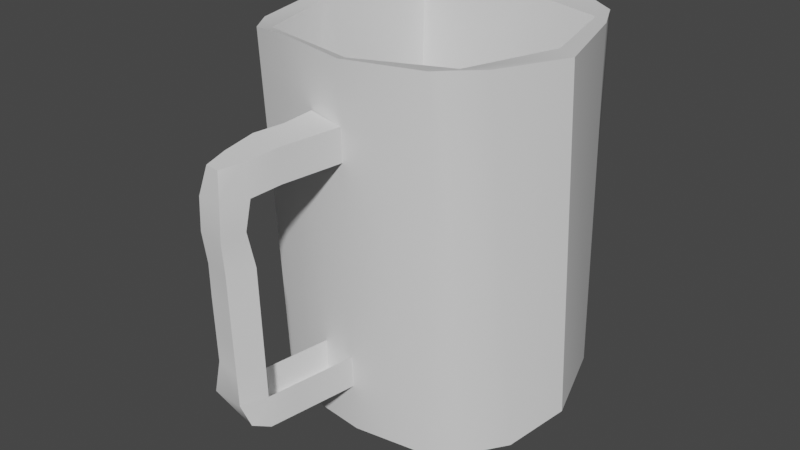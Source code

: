 # Source: mug.blend  (saved by Blender 3.5.10; exported with 4.5.12 LTS)
import bpy
from mathutils import Matrix  # noqa: F401  (used for matrix-valued properties, if any)

bpy.ops.wm.read_factory_settings(use_empty=True)
scene = bpy.context.scene
scene.name = 'Scene'

# ---- collections
col_collection = bpy.data.collections.new('Collection'); scene.collection.children.link(col_collection)

# ---- materials (node trees are filled in below, after node groups)
mat_material = bpy.data.materials.new('Material')
mat_material.alpha_threshold = 0.0
mat_material.use_transparent_shadow = False
mat_material.roughness = 0.5
mat_material.line_color = (0.0, 0.0, 0.0, 1.0)

# ---- node groups
ng_auto_smooth = bpy.data.node_groups.new('Auto Smooth', 'GeometryNodeTree')
_s = ng_auto_smooth.interface.new_socket(name='Geometry', in_out='OUTPUT', socket_type='NodeSocketGeometry')
_s = ng_auto_smooth.interface.new_socket(name='Geometry', in_out='INPUT', socket_type='NodeSocketGeometry')
_s = ng_auto_smooth.interface.new_socket(name='Angle', in_out='INPUT', socket_type='NodeSocketFloat')
_s.subtype = 'ANGLE'
_s.min_value = 0.0
_s.max_value = 3.142
ng_auto_smooth.is_modifier = True
_N = ng_auto_smooth.nodes; _L = ng_auto_smooth.links
n0 = _N.new('NodeGroupOutput'); n0.name = 'Group Output'; n0.location = (480, -100)
n1 = _N.new('NodeGroupInput'); n1.name = 'Group Input'; n1.location = (-420, -300)
n2 = _N.new('NodeGroupInput'); n2.name = 'Group Input.001'; n2.location = (-60, -100)
n3 = _N.new('GeometryNodeSetShadeSmooth'); n3.name = 'Set Shade Smooth'; n3.location = (120, -100)
n3.domain = 'EDGE'
n4 = _N.new('GeometryNodeSetShadeSmooth'); n4.name = 'Set Shade Smooth.001'; n4.location = (300, -100)
n5 = _N.new('GeometryNodeInputMeshEdgeAngle'); n5.name = 'Edge Angle'; n5.location = (-420, -220)
n6 = _N.new('GeometryNodeInputEdgeSmooth'); n6.name = 'Is Edge Smooth'; n6.location = (-60, -160)
n7 = _N.new('GeometryNodeInputShadeSmooth'); n7.name = 'Is Face Smooth'; n7.location = (-240, -340)
n8 = _N.new('FunctionNodeBooleanMath'); n8.name = 'Boolean Math'; n8.location = (-60, -220)
n9 = _N.new('FunctionNodeCompare'); n9.name = 'Compare'; n9.location = (-240, -180)
n9.operation = 'LESS_EQUAL'
_L.new(n5.outputs[0], n9.inputs[0])
_L.new(n4.outputs[0], n0.inputs[0])
_L.new(n1.outputs[1], n9.inputs[1])
_L.new(n9.outputs[0], n8.inputs[0])
_L.new(n7.outputs[0], n8.inputs[1])
_L.new(n2.outputs[0], n3.inputs[0])
_L.new(n6.outputs[0], n3.inputs[1])
_L.new(n3.outputs[0], n4.inputs[0])
_L.new(n8.outputs[0], n3.inputs[2])
n0.is_active_output = True

# ---- material node trees
mat_material.use_nodes = True; mat_material.node_tree.nodes.clear()
_N = mat_material.node_tree.nodes; _L = mat_material.node_tree.links
n0 = _N.new('ShaderNodeOutputMaterial'); n0.name = 'Material Output'; n0.location = (300, 300)
n1 = _N.new('ShaderNodeBsdfPrincipled'); n1.name = 'Principled BSDF'; n1.location = (10, 300)
n1.distribution = 'GGX'
n1.subsurface_method = 'RANDOM_WALK_SKIN'
n1.inputs[3].default_value = 1.45
n1.inputs[27].default_value = (0.0, 0.0, 0.0, 1.0)
n1.inputs[28].default_value = 1.0
_L.new(n1.outputs[0], n0.inputs[0])
n0.is_active_output = True

# ---- world
world_world = bpy.data.worlds.new('World'); scene.world = world_world
world_world.use_nodes = True; world_world.node_tree.nodes.clear()
_N = world_world.node_tree.nodes; _L = world_world.node_tree.links
n0 = _N.new('ShaderNodeOutputWorld'); n0.name = 'World Output'; n0.location = (300, 300)
n1 = _N.new('ShaderNodeBackground'); n1.name = 'Background'; n1.location = (10, 300)
n1.inputs[0].default_value = (0.05088, 0.05088, 0.05088, 1.0)
_L.new(n1.outputs[0], n0.inputs[0])
n0.is_active_output = True
world_world.color = (0.05088, 0.05088, 0.05088)
world_world.use_sun_shadow = False
world_world.sun_shadow_jitter_overblur = 0.0

# ---- meshes
me_cube = bpy.data.meshes.new('Cube')
me_cube.from_pydata([(0.585, 0.6616, 1.075), (0.5293, 0.7751, -0.9496), (0.5134, -0.5965, 1.071), (0.618, -0.5214, -1.001), (-0.5847, 0.6876, 1.086), (-0.6682, 0.7238, -0.9839), (-0.6042, -0.6589, 1.063), (-0.591, -0.5524, -0.9949), (0.0004525, 0.862, -1.03), (0.01989, -0.7605, 1.063), (0.03448, -0.6995, -1.016), (0.01344, 0.8472, 1.08), (-0.7502, -0.01065, -0.9962), (0.8104, -0.03352, 1.051), (-0.8704, 0.002729, 1.038), (0.85, 0.03935, -0.9374), (0.0, 0.0, -1.0), (-0.6229, -0.3904, -0.9829), (0.6356, -0.4438, 1.061), (0.0, -0.5, -1.0), (0.02626, -0.7118, 1.056), (-0.7021, -0.5108, 1.061), (0.7572, -0.3044, -1.004), (-0.7424, 0.5217, 1.084), (0.6601, 0.5747, -0.9557), (-0.7198, 0.5821, -1.021), (0.6784, 0.4647, 1.069), (0.0, 0.5, -1.0), (0.01296, 0.7129, 1.066), (-0.5113, 0.816, -0.9539), (-0.4135, -0.6773, 1.073), (-0.3454, -0.656, -1.016), (-0.4726, 0.7357, 1.083), (-0.5, 0.0, -1.0), (-0.7914, 0.02711, 1.024), (-0.5, -0.5, -1.0), (-0.5873, -0.5718, 1.044), (-0.5744, 0.6139, 1.063), (-0.5, 0.5, -1.0), (0.4607, -0.6272, -1.023), (0.4312, 0.7741, 1.072), (0.4158, 0.8316, -0.9739), (0.453, -0.6514, 1.069), (0.7049, 0.007947, 1.061), (0.5, 0.0, -1.0), (0.5208, -0.5102, 1.058), (0.5, -0.5, -1.0), (0.5, 0.5, -1.0), (0.5576, 0.5684, 1.055), (0.0, 0.0, -0.8564), (0.0, -0.5, 0.1865), (0.0, 0.5, 0.1865), (-0.5, 0.0, 0.1865), (-0.5, -0.5, 0.1865), (-0.5, 0.5, 0.1865), (0.5, 0.0, 0.1865), (0.5, -0.5, 0.1865), (0.5, 0.5, 0.1865), (0.0, -0.5, -0.03861), (0.0, 0.5, -0.03861), (-0.5, 0.0, -0.03861), (-0.5, -0.5, -0.03861), (-0.5, 0.5, -0.03861), (0.5, 0.0, -0.03861), (0.5, -0.5, -0.03861), (0.5, 0.5, -0.03861), (0.0, -0.5, 0.1856), (0.0, 0.5, 0.1856), (-0.5, 0.0, 0.1856), (-0.5, -0.5, 0.1856), (-0.5, 0.5, 0.1856), (0.5, 0.0, 0.1856), (0.5, -0.5, 0.1856), (0.5, 0.5, 0.1856), (0.0, -0.5, -0.04048), (0.0, 0.5, -0.04048), (-0.5, 0.0, -0.04048), (-0.5, -0.5, -0.04048), (-0.5, 0.5, -0.04048), (0.5, 0.0, -0.04048), (0.5, -0.5, -0.04048), (0.5, 0.5, -0.04048), (0.0, -0.5, -0.8564), (0.0, 0.5, -0.8564), (-0.5, 0.0, -0.8564), (-0.5, -0.5, -0.8564), (-0.5, 0.5, -0.8564), (0.5, 0.0, -0.8564), (0.5, -0.5, -0.8564), (0.5, 0.5, -0.8564)], [], [(36, 21, 6, 30), (31, 30, 6, 7), (25, 23, 4, 5), (46, 22, 3, 39), (22, 18, 2, 3), (41, 40, 0, 1), (29, 32, 11, 8), (35, 19, 10, 31), (39, 42, 9, 10), (45, 20, 9, 42), (45, 43, 55, 56), (38, 27, 16, 33), (24, 26, 13, 15), (47, 24, 15, 44), (17, 21, 14, 12), (37, 23, 14, 34), (7, 6, 21, 17), (43, 48, 57, 55), (33, 16, 19, 35), (15, 13, 18, 22), (44, 15, 22, 46), (34, 14, 21, 36), (32, 4, 23, 37), (41, 1, 24, 47), (1, 0, 26, 24), (29, 8, 27, 38), (40, 11, 28, 48), (12, 14, 23, 25), (5, 29, 38, 25), (11, 32, 37, 28), (20, 45, 56, 50), (12, 33, 35, 17), (34, 36, 53, 52), (25, 38, 33, 12), (17, 35, 31, 7), (5, 4, 32, 29), (10, 9, 30, 31), (20, 36, 30, 9), (0, 40, 48, 26), (8, 41, 47, 27), (16, 44, 46, 19), (13, 43, 45, 18), (27, 47, 44, 16), (26, 48, 43, 13), (18, 45, 42, 2), (3, 2, 42, 39), (8, 11, 40, 41), (19, 46, 39, 10), (50, 56, 64, 58), (56, 55, 63, 64), (53, 50, 58, 61), (52, 53, 61, 60), (36, 20, 50, 53), (48, 28, 51, 57), (28, 37, 54, 51), (37, 34, 52, 54), (61, 58, 66, 69), (60, 61, 69, 68), (65, 59, 67, 73), (63, 65, 73, 71), (54, 52, 60, 62), (51, 54, 62, 59), (55, 57, 65, 63), (57, 51, 59, 65), (73, 67, 75, 81), (71, 73, 81, 79), (67, 70, 78, 75), (70, 68, 76, 78), (64, 63, 71, 72), (58, 64, 72, 66), (62, 60, 68, 70), (59, 62, 70, 67), (75, 78, 86, 83), (78, 76, 84, 86), (74, 80, 88, 82), (80, 79, 87, 88), (68, 69, 77, 76), (69, 66, 74, 77), (72, 71, 79, 80), (66, 72, 80, 74), (89, 83, 49, 87), (87, 49, 82, 88), (49, 84, 85, 82), (83, 86, 84, 49), (79, 81, 89, 87), (81, 75, 83, 89), (76, 77, 85, 84), (77, 74, 82, 85)])
me_cube.polygons.foreach_set('use_smooth', [True] * 88)
_uv = me_cube.uv_layers.new(name='UVMap')
_uv.uv.foreach_set('vector', [0.8125, 0.6875, 0.875, 0.6875, 0.875, 0.75, 0.8125, 0.75, 0.375, 0.9375, 0.625, 0.9375, 0.625, 1.0, 0.375, 1.0, 0.375, 0.1875, 0.625, 0.1875, 0.625, 0.25, 0.375, 0.25, 0.3125, 0.6875, 0.375, 0.6875, 0.375, 0.75, 0.3125, 0.75, 0.375, 0.6875, 0.625, 0.6875, 0.625, 0.75, 0.375, 0.75, 0.375, 0.4375, 0.625, 0.4375, 0.625, 0.5, 0.375, 0.5, 0.375, 0.3125, 0.625, 0.3125, 0.625, 0.375, 0.375, 0.375, 0.1875, 0.6875, 0.25, 0.6875, 0.25, 0.75, 0.1875, 0.75, 0.375, 0.8125, 0.625, 0.8125, 0.625, 0.875, 0.375, 0.875, 0.6875, 0.6875, 0.75, 0.6875, 0.75, 0.75, 0.6875, 0.75, 0.6875, 0.6875, 0.6875, 0.625, 0.6875, 0.625, 0.6875, 0.6875, 0.1875, 0.5625, 0.25, 0.5625, 0.25, 0.625, 0.1875, 0.625, 0.375, 0.5625, 0.625, 0.5625, 0.625, 0.625, 0.375, 0.625, 0.3125, 0.5625, 0.375, 0.5625, 0.375, 0.625, 0.3125, 0.625, 0.375, 0.0625, 0.625, 0.0625, 0.625, 0.125, 0.375, 0.125, 0.8125, 0.5625, 0.875, 0.5625, 0.875, 0.625, 0.8125, 0.625, 0.375, 0.0, 0.625, 0.0, 0.625, 0.0625, 0.375, 0.0625, 0.6875, 0.625, 0.6875, 0.5625, 0.6875, 0.5625, 0.6875, 0.625, 0.1875, 0.625, 0.25, 0.625, 0.25, 0.6875, 0.1875, 0.6875, 0.375, 0.625, 0.625, 0.625, 0.625, 0.6875, 0.375, 0.6875, 0.3125, 0.625, 0.375, 0.625, 0.375, 0.6875, 0.3125, 0.6875, 0.8125, 0.625, 0.875, 0.625, 0.875, 0.6875, 0.8125, 0.6875, 0.8125, 0.5, 0.875, 0.5, 0.875, 0.5625, 0.8125, 0.5625, 0.3125, 0.5, 0.375, 0.5, 0.375, 0.5625, 0.3125, 0.5625, 0.375, 0.5, 0.625, 0.5, 0.625, 0.5625, 0.375, 0.5625, 0.1875, 0.5, 0.25, 0.5, 0.25, 0.5625, 0.1875, 0.5625, 0.6875, 0.5, 0.75, 0.5, 0.75, 0.5625, 0.6875, 0.5625, 0.375, 0.125, 0.625, 0.125, 0.625, 0.1875, 0.375, 0.1875, 0.125, 0.5, 0.1875, 0.5, 0.1875, 0.5625, 0.125, 0.5625, 0.75, 0.5, 0.8125, 0.5, 0.8125, 0.5625, 0.75, 0.5625, 0.75, 0.6875, 0.6875, 0.6875, 0.6875, 0.6875, 0.75, 0.6875, 0.125, 0.625, 0.1875, 0.625, 0.1875, 0.6875, 0.125, 0.6875, 0.8125, 0.625, 0.8125, 0.6875, 0.8125, 0.6875, 0.8125, 0.625, 0.125, 0.5625, 0.1875, 0.5625, 0.1875, 0.625, 0.125, 0.625, 0.125, 0.6875, 0.1875, 0.6875, 0.1875, 0.75, 0.125, 0.75, 0.375, 0.25, 0.625, 0.25, 0.625, 0.3125, 0.375, 0.3125, 0.375, 0.875, 0.625, 0.875, 0.625, 0.9375, 0.375, 0.9375, 0.75, 0.6875, 0.8125, 0.6875, 0.8125, 0.75, 0.75, 0.75, 0.625, 0.5, 0.6875, 0.5, 0.6875, 0.5625, 0.625, 0.5625, 0.25, 0.5, 0.3125, 0.5, 0.3125, 0.5625, 0.25, 0.5625, 0.25, 0.625, 0.3125, 0.625, 0.3125, 0.6875, 0.25, 0.6875, 0.625, 0.625, 0.6875, 0.625, 0.6875, 0.6875, 0.625, 0.6875, 0.25, 0.5625, 0.3125, 0.5625, 0.3125, 0.625, 0.25, 0.625, 0.625, 0.5625, 0.6875, 0.5625, 0.6875, 0.625, 0.625, 0.625, 0.625, 0.6875, 0.6875, 0.6875, 0.6875, 0.75, 0.625, 0.75, 0.375, 0.75, 0.625, 0.75, 0.625, 0.8125, 0.375, 0.8125, 0.375, 0.375, 0.625, 0.375, 0.625, 0.4375, 0.375, 0.4375, 0.25, 0.6875, 0.3125, 0.6875, 0.3125, 0.75, 0.25, 0.75, 0.75, 0.6875, 0.6875, 0.6875, 0.6875, 0.6875, 0.75, 0.6875, 0.6875, 0.6875, 0.6875, 0.625, 0.6875, 0.625, 0.6875, 0.6875, 0.8125, 0.6875, 0.75, 0.6875, 0.75, 0.6875, 0.8125, 0.6875, 0.8125, 0.625, 0.8125, 0.6875, 0.8125, 0.6875, 0.8125, 0.625, 0.8125, 0.6875, 0.75, 0.6875, 0.75, 0.6875, 0.8125, 0.6875, 0.6875, 0.5625, 0.75, 0.5625, 0.75, 0.5625, 0.6875, 0.5625, 0.75, 0.5625, 0.8125, 0.5625, 0.8125, 0.5625, 0.75, 0.5625, 0.8125, 0.5625, 0.8125, 0.625, 0.8125, 0.625, 0.8125, 0.5625, 0.8125, 0.6875, 0.75, 0.6875, 0.75, 0.6875, 0.8125, 0.6875, 0.8125, 0.625, 0.8125, 0.6875, 0.8125, 0.6875, 0.8125, 0.625, 0.6875, 0.5625, 0.75, 0.5625, 0.75, 0.5625, 0.6875, 0.5625, 0.6875, 0.625, 0.6875, 0.5625, 0.6875, 0.5625, 0.6875, 0.625, 0.8125, 0.5625, 0.8125, 0.625, 0.8125, 0.625, 0.8125, 0.5625, 0.75, 0.5625, 0.8125, 0.5625, 0.8125, 0.5625, 0.75, 0.5625, 0.6875, 0.625, 0.6875, 0.5625, 0.6875, 0.5625, 0.6875, 0.625, 0.6875, 0.5625, 0.75, 0.5625, 0.75, 0.5625, 0.6875, 0.5625, 0.6875, 0.5625, 0.75, 0.5625, 0.75, 0.5625, 0.6875, 0.5625, 0.6875, 0.625, 0.6875, 0.5625, 0.6875, 0.5625, 0.6875, 0.625, 0.75, 0.5625, 0.8125, 0.5625, 0.8125, 0.5625, 0.75, 0.5625, 0.8125, 0.5625, 0.8125, 0.625, 0.8125, 0.625, 0.8125, 0.5625, 0.6875, 0.6875, 0.6875, 0.625, 0.6875, 0.625, 0.6875, 0.6875, 0.75, 0.6875, 0.6875, 0.6875, 0.6875, 0.6875, 0.75, 0.6875, 0.8125, 0.5625, 0.8125, 0.625, 0.8125, 0.625, 0.8125, 0.5625, 0.75, 0.5625, 0.8125, 0.5625, 0.8125, 0.5625, 0.75, 0.5625, 0.75, 0.5625, 0.8125, 0.5625, 0.8125, 0.5625, 0.75, 0.5625, 0.8125, 0.5625, 0.8125, 0.625, 0.8125, 0.625, 0.8125, 0.5625, 0.75, 0.6875, 0.6875, 0.6875, 0.6875, 0.6875, 0.75, 0.6875, 0.6875, 0.6875, 0.6875, 0.625, 0.6875, 0.625, 0.6875, 0.6875, 0.8125, 0.625, 0.8125, 0.6875, 0.8125, 0.6875, 0.8125, 0.625, 0.8125, 0.6875, 0.75, 0.6875, 0.75, 0.6875, 0.8125, 0.6875, 0.6875, 0.6875, 0.6875, 0.625, 0.6875, 0.625, 0.6875, 0.6875, 0.75, 0.6875, 0.6875, 0.6875, 0.6875, 0.6875, 0.75, 0.6875, 0.6875, 0.5625, 0.75, 0.5625, 0.75, 0.625, 0.6875, 0.625, 0.6875, 0.625, 0.75, 0.625, 0.75, 0.6875, 0.6875, 0.6875, 0.75, 0.625, 0.8125, 0.625, 0.8125, 0.6875, 0.75, 0.6875, 0.75, 0.5625, 0.8125, 0.5625, 0.8125, 0.625, 0.75, 0.625, 0.6875, 0.625, 0.6875, 0.5625, 0.6875, 0.5625, 0.6875, 0.625, 0.6875, 0.5625, 0.75, 0.5625, 0.75, 0.5625, 0.6875, 0.5625, 0.8125, 0.625, 0.8125, 0.6875, 0.8125, 0.6875, 0.8125, 0.625, 0.8125, 0.6875, 0.75, 0.6875, 0.75, 0.6875, 0.8125, 0.6875])
me_cube.materials.append(mat_material)
me_cube.use_mirror_vertex_groups = False
me_cube.update()
me_cube_001 = bpy.data.meshes.new('Cube.001')
me_cube_001.from_pydata([(-0.7385, -0.106, -0.342), (-0.6406, -0.1455, 0.3015), (-0.7385, 0.106, -0.342), (-0.6406, 0.07944, 0.2808), (0.7385, -0.106, -0.342), (0.6973, -0.05075, 0.2876), (0.7536, 0.1166, -0.3364), (0.6847, 0.05604, 0.2806), (0.0, 0.07808, 0.3195), (0.0, -0.07808, 0.3195), (0.3663, 0.06711, 0.3403), (0.3609, -0.08728, 0.331), (-0.3692, -0.07808, 0.3195), (-0.3692, 0.07808, 0.3195), (-0.7385, -0.106, 0.0), (-0.7385, 0.106, 0.0), (0.7385, 0.106, 0.0), (0.7385, -0.106, 0.0), (-0.7385, -0.106, 0.171), (-0.7385, 0.106, 0.171), (0.7076, 0.08828, 0.1639), (0.7196, -0.101, 0.1777), (0.0, -0.106, 0.171), (0.0, 0.106, 0.2011), (0.3686, -0.08128, 0.1915), (0.3643, 0.08121, 0.1996), (-0.3692, 0.106, 0.171), (-0.3692, -0.106, 0.171), (-0.7385, 0.106, -0.171), (0.7385, 0.106, -0.171), (0.7385, -0.106, -0.171), (-0.7385, -0.106, -0.171), (-0.1846, 0.07808, 0.3195), (-0.1846, -0.07808, 0.3195), (-0.1846, -0.106, 0.171), (-0.1846, 0.106, 0.2011), (0.1835, -0.07561, 0.318), (0.1842, 0.07295, 0.3192), (0.1838, 0.1017, 0.2061), (0.1846, -0.106, 0.171), (0.5372, 0.07235, 0.3257), (0.5539, -0.106, -0.342), (0.5539, 0.106, -0.342), (0.5416, -0.08675, 0.3178), (0.5539, -0.106, 0.0), (0.4801, 0.109, 0.006681), (0.5402, -0.1078, 0.1695), (0.5024, 0.09728, 0.1448), (0.4991, 0.09678, -0.1473), (0.5539, -0.106, -0.171), (-0.5539, 0.106, -0.342), (-0.5539, -0.07808, 0.3195), (-0.5539, 0.106, 0.342), (-0.5539, -0.106, -0.342), (-0.5539, 0.106, 0.0), (-0.5539, -0.106, 0.0), (-0.5539, 0.106, 0.171), (-0.5539, -0.106, 0.171), (-0.5539, -0.106, -0.171), (-0.5539, 0.106, -0.171)], [], [(18, 1, 3, 19), (47, 40, 7, 20), (20, 7, 5, 21), (57, 51, 1, 18), (42, 6, 4, 41), (52, 3, 1, 51), (37, 8, 9, 36), (39, 36, 9, 22), (35, 32, 8, 23), (46, 43, 11, 24), (40, 10, 11, 43), (38, 37, 10, 25), (56, 52, 13, 26), (32, 13, 12, 33), (34, 33, 12, 27), (58, 55, 14, 31), (29, 16, 17, 30), (48, 45, 16, 29), (31, 14, 15, 28), (55, 57, 18, 14), (16, 20, 21, 17), (45, 47, 20, 16), (14, 18, 19, 15), (0, 31, 28, 2), (42, 48, 29, 6), (6, 29, 30, 4), (53, 58, 31, 0), (22, 9, 33, 34), (8, 32, 33, 9), (26, 13, 32, 35), (23, 8, 37, 38), (24, 11, 36, 39), (10, 37, 36, 11), (4, 30, 49, 41), (17, 21, 46, 44), (30, 17, 44, 49), (7, 40, 43, 5), (21, 5, 43, 46), (25, 10, 40, 47), (2, 28, 59, 50), (15, 19, 56, 54), (28, 15, 54, 59), (2, 50, 53, 0), (19, 3, 52, 56), (13, 52, 51, 12), (27, 12, 51, 57)])
me_cube_001.polygons.foreach_set('use_smooth', [True] * 46)
_uv = me_cube_001.uv_layers.new(name='UVMap')
_uv.uv.foreach_set('vector', [0.5625, 0.0, 0.625, 0.0, 0.625, 0.25, 0.5625, 0.25, 0.5625, 0.4688, 0.625, 0.4688, 0.625, 0.5, 0.5625, 0.5, 0.5625, 0.5, 0.625, 0.5, 0.625, 0.75, 0.5625, 0.75, 0.5625, 0.9688, 0.625, 0.9688, 0.625, 1.0, 0.5625, 1.0, 0.3438, 0.5, 0.375, 0.5, 0.375, 0.75, 0.3438, 0.75, 0.8438, 0.5, 0.875, 0.5, 0.875, 0.75, 0.8438, 0.75, 0.7188, 0.5, 0.75, 0.5, 0.75, 0.75, 0.7188, 0.75, 0.5625, 0.8438, 0.625, 0.8438, 0.625, 0.875, 0.5625, 0.875, 0.5625, 0.3438, 0.625, 0.3438, 0.625, 0.375, 0.5625, 0.375, 0.5625, 0.7812, 0.625, 0.7812, 0.625, 0.8125, 0.5625, 0.8125, 0.6562, 0.5, 0.6875, 0.5, 0.6875, 0.75, 0.6562, 0.75, 0.5625, 0.4062, 0.625, 0.4062, 0.625, 0.4375, 0.5625, 0.4375, 0.5625, 0.2812, 0.625, 0.2812, 0.625, 0.3125, 0.5625, 0.3125, 0.7812, 0.5, 0.8125, 0.5, 0.8125, 0.75, 0.7812, 0.75, 0.5625, 0.9062, 0.625, 0.9062, 0.625, 0.9375, 0.5625, 0.9375, 0.4375, 0.9688, 0.5, 0.9688, 0.5, 1.0, 0.4375, 1.0, 0.4375, 0.5, 0.5, 0.5, 0.5, 0.75, 0.4375, 0.75, 0.4375, 0.4688, 0.5, 0.4688, 0.5, 0.5, 0.4375, 0.5, 0.4375, 0.0, 0.5, 0.0, 0.5, 0.25, 0.4375, 0.25, 0.5, 0.9688, 0.5625, 0.9688, 0.5625, 1.0, 0.5, 1.0, 0.5, 0.5, 0.5625, 0.5, 0.5625, 0.75, 0.5, 0.75, 0.5, 0.4688, 0.5625, 0.4688, 0.5625, 0.5, 0.5, 0.5, 0.5, 0.0, 0.5625, 0.0, 0.5625, 0.25, 0.5, 0.25, 0.375, 0.0, 0.4375, 0.0, 0.4375, 0.25, 0.375, 0.25, 0.375, 0.4688, 0.4375, 0.4688, 0.4375, 0.5, 0.375, 0.5, 0.375, 0.5, 0.4375, 0.5, 0.4375, 0.75, 0.375, 0.75, 0.375, 0.9688, 0.4375, 0.9688, 0.4375, 1.0, 0.375, 1.0, 0.5625, 0.875, 0.625, 0.875, 0.625, 0.9062, 0.5625, 0.9062, 0.75, 0.5, 0.7812, 0.5, 0.7812, 0.75, 0.75, 0.75, 0.5625, 0.3125, 0.625, 0.3125, 0.625, 0.3438, 0.5625, 0.3438, 0.5625, 0.375, 0.625, 0.375, 0.625, 0.4062, 0.5625, 0.4062, 0.5625, 0.8125, 0.625, 0.8125, 0.625, 0.8438, 0.5625, 0.8438, 0.6875, 0.5, 0.7188, 0.5, 0.7188, 0.75, 0.6875, 0.75, 0.375, 0.75, 0.4375, 0.75, 0.4375, 0.7812, 0.375, 0.7812, 0.5, 0.75, 0.5625, 0.75, 0.5625, 0.7812, 0.5, 0.7812, 0.4375, 0.75, 0.5, 0.75, 0.5, 0.7812, 0.4375, 0.7812, 0.625, 0.5, 0.6562, 0.5, 0.6562, 0.75, 0.625, 0.75, 0.5625, 0.75, 0.625, 0.75, 0.625, 0.7812, 0.5625, 0.7812, 0.5625, 0.4375, 0.625, 0.4375, 0.625, 0.4688, 0.5625, 0.4688, 0.375, 0.25, 0.4375, 0.25, 0.4375, 0.2812, 0.375, 0.2812, 0.5, 0.25, 0.5625, 0.25, 0.5625, 0.2812, 0.5, 0.2812, 0.4375, 0.25, 0.5, 0.25, 0.5, 0.2812, 0.4375, 0.2812, 0.125, 0.5, 0.1562, 0.5, 0.1562, 0.75, 0.125, 0.75, 0.5625, 0.25, 0.625, 0.25, 0.625, 0.2812, 0.5625, 0.2812, 0.8125, 0.5, 0.8438, 0.5, 0.8438, 0.75, 0.8125, 0.75, 0.5625, 0.9375, 0.625, 0.9375, 0.625, 0.9688, 0.5625, 0.9688])
me_cube_001.update()

# ---- objects
ob_cube = bpy.data.objects.new('Cube', me_cube)
ob_cube_001 = bpy.data.objects.new('Cube.001', me_cube_001)

# ---- transforms, parenting, visibility, modifiers, constraints
ob_cube.location = (0.0, 0.0, 0.0)
ob_cube.lock_rotations_4d = False
ob_cube.empty_display_type = 'ARROWS'
ob_cube.lineart.crease_threshold = 0.0
_m = ob_cube.modifiers.new('Auto Smooth', 'NODES')
_m.node_group = ng_auto_smooth
_gi = [s.identifier for s in ng_auto_smooth.interface.items_tree if s.item_type == 'SOCKET' and s.in_out == 'INPUT']
_m[_gi[1]] = 0.5236  # Angle
ob_cube_001.location = (-0.1466, -1.044, -0.01648)
ob_cube_001.rotation_euler = (-0.1903, -1.602, 1.571)
_m = ob_cube_001.modifiers.new('Auto Smooth', 'NODES')
_m.node_group = ng_auto_smooth
_gi = [s.identifier for s in ng_auto_smooth.interface.items_tree if s.item_type == 'SOCKET' and s.in_out == 'INPUT']
_m[_gi[1]] = 0.5236  # Angle

# ---- collection membership
col_collection.objects.link(ob_cube)
col_collection.objects.link(ob_cube_001)

# ---- scene / render settings (as saved in the file)
scene.frame_start = 1; scene.frame_end = 250; scene.frame_set(1)
scene.render.engine = 'BLENDER_EEVEE_NEXT'
scene.cycles.sampling_pattern = 'TABULATED_SOBOL'
scene.view_settings.view_transform = 'Filmic'
bpy.context.view_layer.update()

# ---- added for rendering (the .blend has no active camera and no usable light): camera, sun
cam_auto = bpy.data.cameras.new('AutoCamera')
cam_auto.lens = 50.0
cam_auto.sensor_width = 36.0
cam_auto.clip_end = 1000.0
ob_auto_camera = bpy.data.objects.new('AutoCamera', cam_auto)
scene.collection.objects.link(ob_auto_camera)
ob_auto_camera.location = (3.28633, -4.23983, 2.66514)
ob_auto_camera.rotation_euler = (1.09748, -7.21219e-08, 0.694738)
scene.camera = ob_auto_camera
light_auto_sun = bpy.data.lights.new('AutoSun', 'SUN')
light_auto_sun.energy = 3.0
light_auto_sun.angle = 0.0523599
ob_auto_sun = bpy.data.objects.new('AutoSun', light_auto_sun)
scene.collection.objects.link(ob_auto_sun)
ob_auto_sun.rotation_euler = (0.872665, 0.174533, 0.523599)
bpy.context.view_layer.update()
